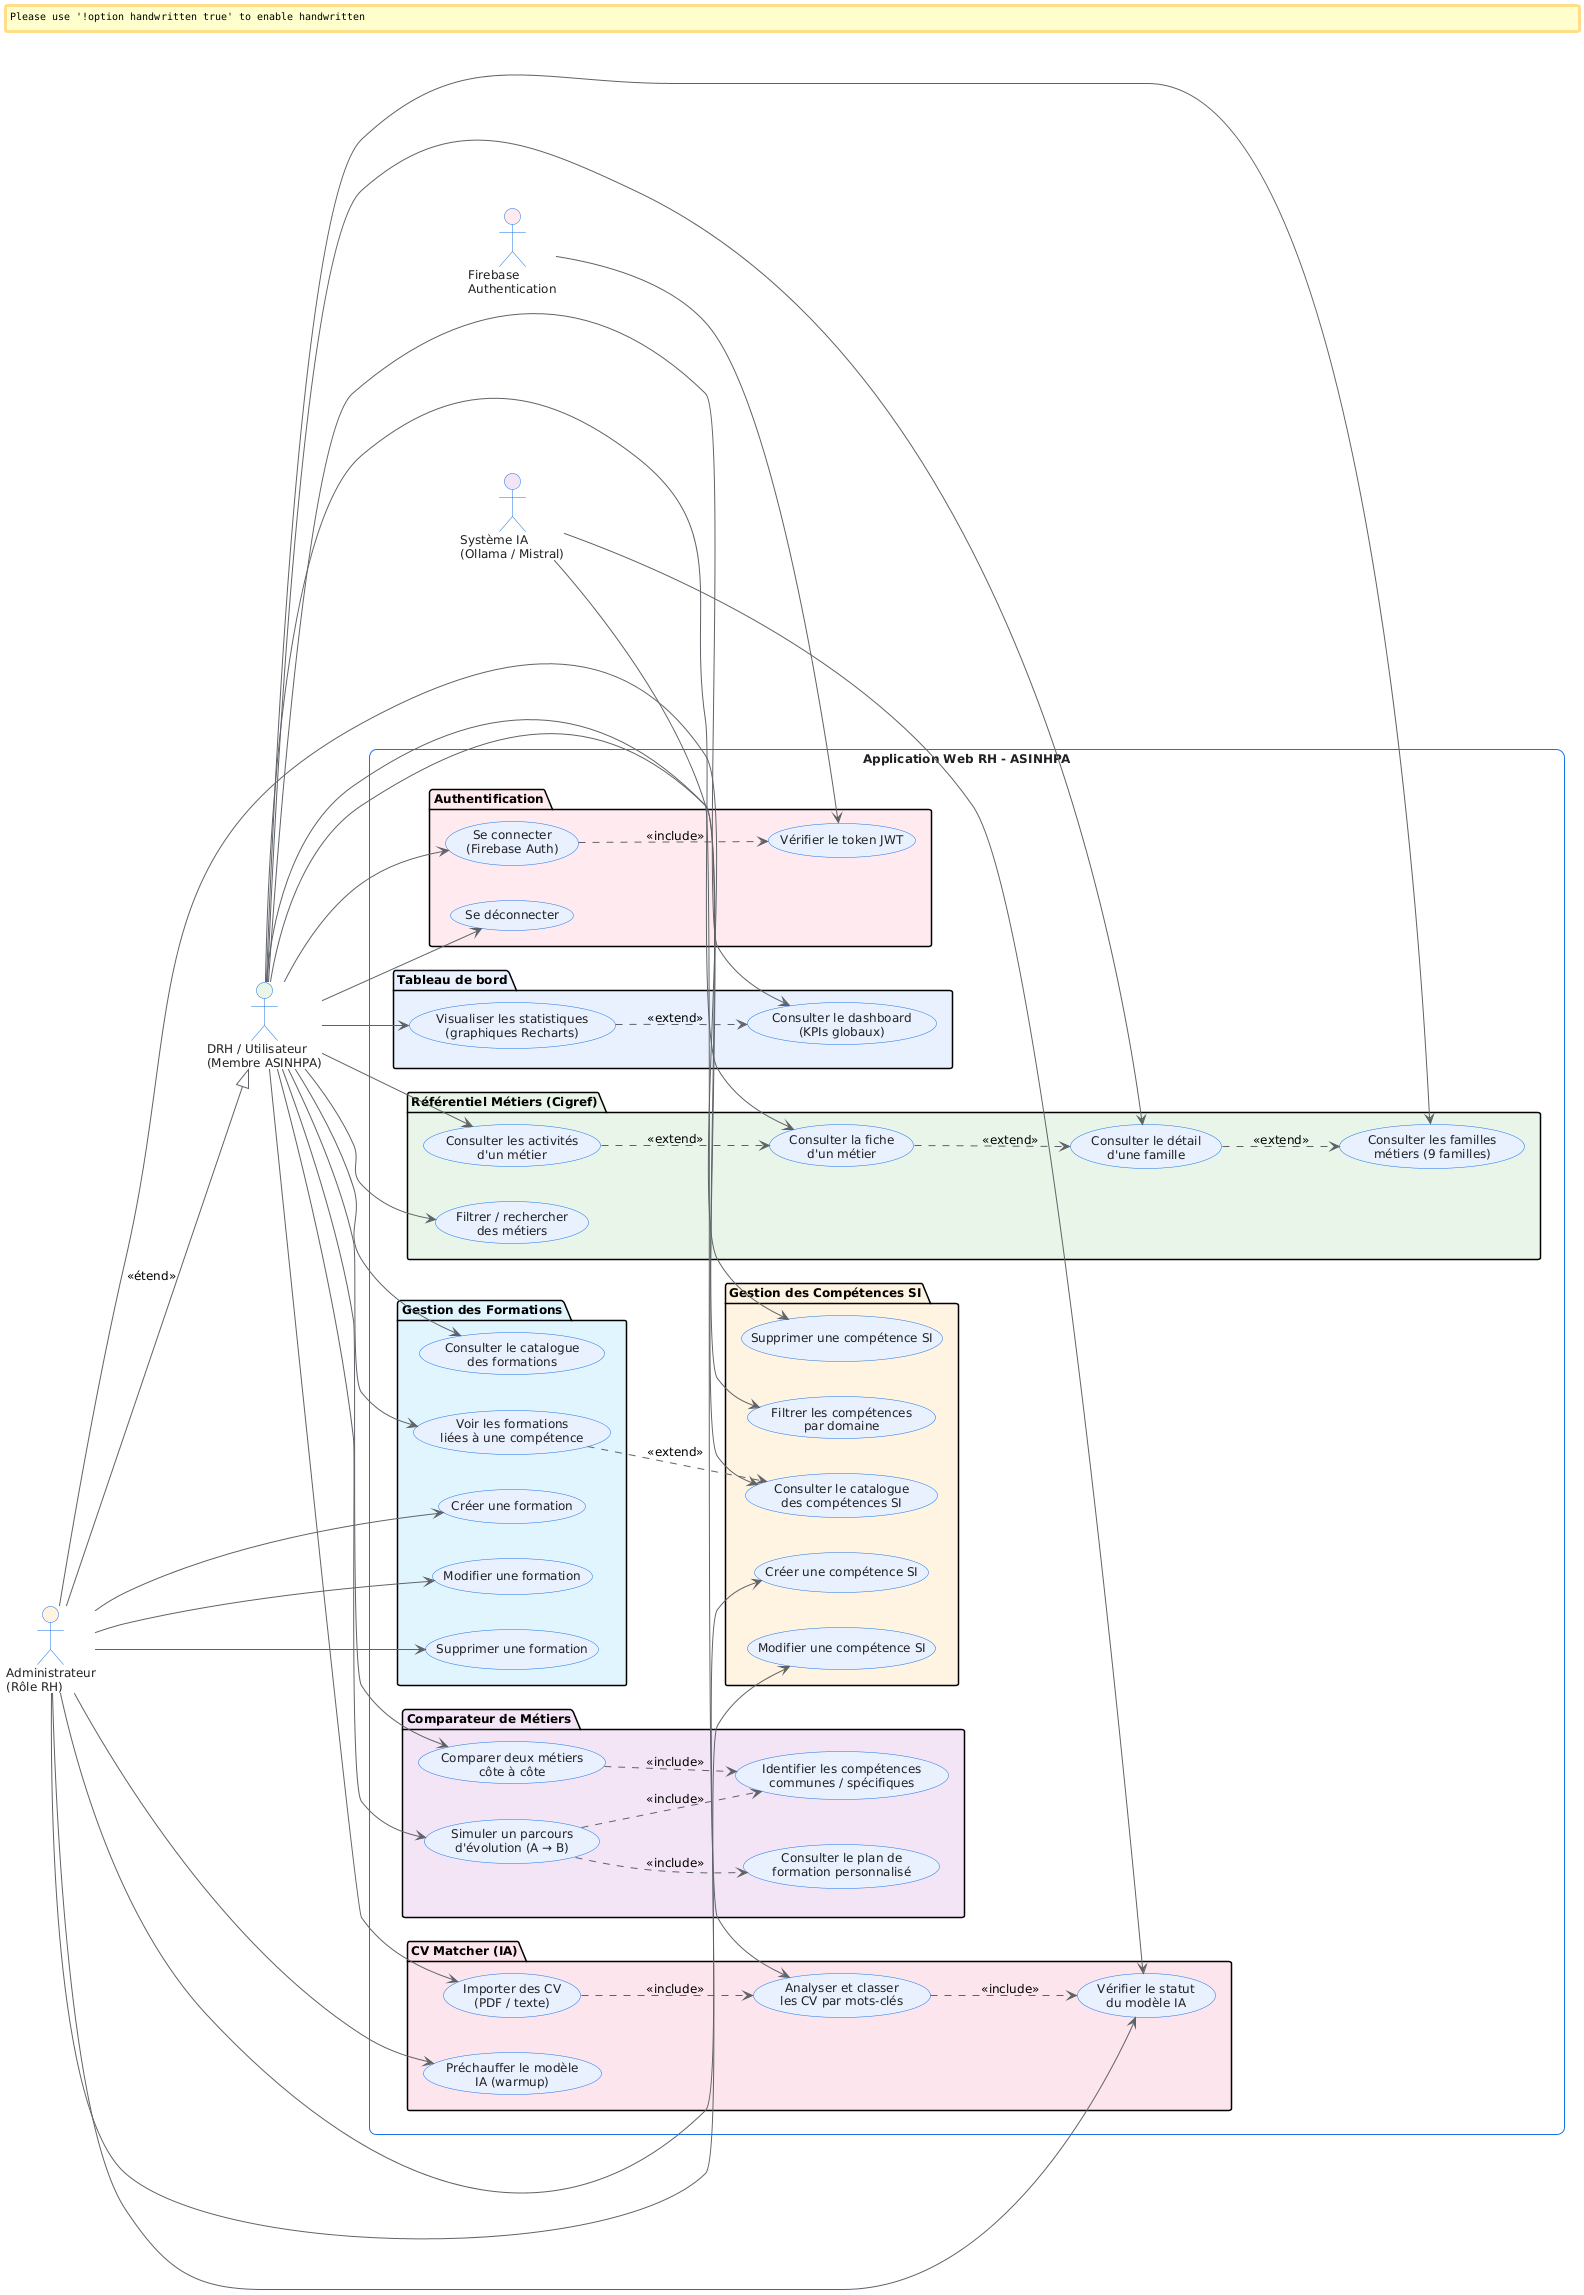

The diagram above was rendered by PlantUML. Its source (embedded in the PNG):
@startuml Diagramme de Cas d'Utilisation - Projet Tuteuré RH ASINHPA

' ═══════════════════════════════════════════════════════════════
' Projet Tuteuré RH - ASINHPA
' Diagramme de Cas d'Utilisation (UML)
' ═══════════════════════════════════════════════════════════════

skinparam backgroundColor #FEFEFE
skinparam handwritten false
skinparam defaultFontName Inter
skinparam defaultFontSize 12

skinparam usecase {
    BackgroundColor #E8F0FE
    BorderColor #1A73E8
    FontColor #202124
    ArrowColor #5F6368
    StereotypeFontColor #1A73E8
}

skinparam actor {
    BackgroundColor #FFFFFF
    BorderColor #1A73E8
    FontColor #202124
}

skinparam rectangle {
    BackgroundColor #FFFFFF
    BorderColor #1A73E8
    FontColor #202124
    RoundCorner 15
}

left to right direction

' ─── Acteurs ──────────────────────────────────────────────────
actor "DRH / Utilisateur\n(Membre ASINHPA)" as DRH #E8F5E9
actor "Administrateur\n(Rôle RH)" as Admin #FFF3E0
actor "Système IA\n(Ollama / Mistral)" as IA #F3E5F5
actor "Firebase\nAuthentication" as Firebase #FFEBEE

' ─── Système ──────────────────────────────────────────────────
rectangle "Application Web RH - ASINHPA" {

    ' --- Authentification ---
    package "Authentification" #FFEBEE {
        usecase "Se connecter\n(Firebase Auth)" as UC_LOGIN
        usecase "Se déconnecter" as UC_LOGOUT
        usecase "Vérifier le token JWT" as UC_VERIFY_TOKEN
    }

    ' --- Tableau de bord ---
    package "Tableau de bord" #E8F0FE {
        usecase "Consulter le dashboard\n(KPIs globaux)" as UC_DASHBOARD
        usecase "Visualiser les statistiques\n(graphiques Recharts)" as UC_STATS
    }

    ' --- Référentiel Métiers (Cigref) ---
    package "Référentiel Métiers (Cigref)" #E8F5E9 {
        usecase "Consulter les familles\nmétiers (9 familles)" as UC_FAMILLES
        usecase "Consulter le détail\nd'une famille" as UC_FAMILLE_DETAIL
        usecase "Consulter la fiche\nd'un métier" as UC_METIER_DETAIL
        usecase "Consulter les activités\nd'un métier" as UC_ACTIVITES
        usecase "Filtrer / rechercher\ndes métiers" as UC_FILTRER_METIERS
    }

    ' --- Gestion des Compétences SI ---
    package "Gestion des Compétences SI" #FFF3E0 {
        usecase "Consulter le catalogue\ndes compétences SI" as UC_COMPETENCES
        usecase "Filtrer les compétences\npar domaine" as UC_FILTRER_COMP
        usecase "Créer une compétence SI" as UC_CREATE_COMP
        usecase "Modifier une compétence SI" as UC_UPDATE_COMP
        usecase "Supprimer une compétence SI" as UC_DELETE_COMP
    }

    ' --- Gestion des Formations ---
    package "Gestion des Formations" #E1F5FE {
        usecase "Consulter le catalogue\ndes formations" as UC_FORMATIONS
        usecase "Voir les formations\nliées à une compétence" as UC_FORM_COMP
        usecase "Créer une formation" as UC_CREATE_FORM
        usecase "Modifier une formation" as UC_UPDATE_FORM
        usecase "Supprimer une formation" as UC_DELETE_FORM
    }

    ' --- Comparateur de Métiers ---
    package "Comparateur de Métiers" #F3E5F5 {
        usecase "Comparer deux métiers\ncôte à côte" as UC_COMPARER
        usecase "Simuler un parcours\nd'évolution (A → B)" as UC_EVOLUTION
        usecase "Identifier les compétences\ncommunes / spécifiques" as UC_COMMUNES
        usecase "Consulter le plan de\nformation personnalisé" as UC_PLAN_FORM
    }

    ' --- CV Matcher (IA) ---
    package "CV Matcher (IA)" #FCE4EC {
        usecase "Importer des CV\n(PDF / texte)" as UC_UPLOAD_CV
        usecase "Analyser et classer\nles CV par mots-clés" as UC_MATCH_CV
        usecase "Vérifier le statut\ndu modèle IA" as UC_IA_STATUS
        usecase "Préchauffer le modèle\nIA (warmup)" as UC_IA_WARMUP
    }
}

' ═══════════════════════════════════════════════════════════════
' Relations Acteurs → Cas d'utilisation
' ═══════════════════════════════════════════════════════════════

' --- DRH ---
DRH --> UC_LOGIN
DRH --> UC_LOGOUT
DRH --> UC_DASHBOARD
DRH --> UC_STATS
DRH --> UC_FAMILLES
DRH --> UC_FAMILLE_DETAIL
DRH --> UC_METIER_DETAIL
DRH --> UC_ACTIVITES
DRH --> UC_FILTRER_METIERS
DRH --> UC_COMPETENCES
DRH --> UC_FILTRER_COMP
DRH --> UC_FORMATIONS
DRH --> UC_FORM_COMP
DRH --> UC_COMPARER
DRH --> UC_EVOLUTION
DRH --> UC_UPLOAD_CV

' --- Administrateur (hérite du DRH + CRUD) ---
Admin --|> DRH : <<étend>>
Admin --> UC_CREATE_COMP
Admin --> UC_UPDATE_COMP
Admin --> UC_DELETE_COMP
Admin --> UC_CREATE_FORM
Admin --> UC_UPDATE_FORM
Admin --> UC_DELETE_FORM
Admin --> UC_IA_STATUS
Admin --> UC_IA_WARMUP

' --- Système IA ---
IA --> UC_MATCH_CV
IA --> UC_IA_STATUS

' --- Firebase ---
Firebase --> UC_VERIFY_TOKEN

' ═══════════════════════════════════════════════════════════════
' Relations entre cas d'utilisation
' ═══════════════════════════════════════════════════════════════

' --- Include ---
UC_LOGIN ..> UC_VERIFY_TOKEN : <<include>>
UC_MATCH_CV ..> UC_IA_STATUS : <<include>>
UC_UPLOAD_CV ..> UC_MATCH_CV : <<include>>
UC_EVOLUTION ..> UC_COMMUNES : <<include>>
UC_EVOLUTION ..> UC_PLAN_FORM : <<include>>
UC_COMPARER ..> UC_COMMUNES : <<include>>

' --- Extend ---
UC_FAMILLE_DETAIL ..> UC_FAMILLES : <<extend>>
UC_METIER_DETAIL ..> UC_FAMILLE_DETAIL : <<extend>>
UC_ACTIVITES ..> UC_METIER_DETAIL : <<extend>>
UC_FORM_COMP ..> UC_COMPETENCES : <<extend>>
UC_STATS ..> UC_DASHBOARD : <<extend>>

@enduml